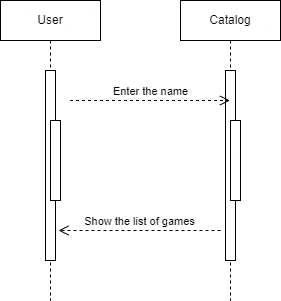

The diagram above was exported from draw.io. Its source (the exported page's mxGraphModel, read from the mxfile embedded in the PNG):
<mxGraphModel dx="1120" dy="500" grid="1" gridSize="10" guides="1" tooltips="1" connect="1" arrows="1" fold="1" page="1" pageScale="1" pageWidth="827" pageHeight="1169" math="0" shadow="0">
  <root>
    <mxCell id="0" />
    <mxCell id="1" parent="0" />
    <mxCell id="laK_L94V-hRjWS7aBPy--41" value="Catalog" style="shape=umlLifeline;perimeter=lifelinePerimeter;whiteSpace=wrap;html=1;container=0;dropTarget=0;collapsible=0;recursiveResize=0;outlineConnect=0;portConstraint=eastwest;newEdgeStyle={&quot;edgeStyle&quot;:&quot;elbowEdgeStyle&quot;,&quot;elbow&quot;:&quot;vertical&quot;,&quot;curved&quot;:0,&quot;rounded&quot;:0};" parent="1" vertex="1">
      <mxGeometry x="460" y="510" width="100" height="300" as="geometry" />
    </mxCell>
    <mxCell id="laK_L94V-hRjWS7aBPy--42" value="" style="html=1;points=[];perimeter=orthogonalPerimeter;outlineConnect=0;targetShapes=umlLifeline;portConstraint=eastwest;newEdgeStyle={&quot;edgeStyle&quot;:&quot;elbowEdgeStyle&quot;,&quot;elbow&quot;:&quot;vertical&quot;,&quot;curved&quot;:0,&quot;rounded&quot;:0};" parent="laK_L94V-hRjWS7aBPy--41" vertex="1">
      <mxGeometry x="45" y="70" width="10" height="190" as="geometry" />
    </mxCell>
    <mxCell id="laK_L94V-hRjWS7aBPy--44" value="" style="html=1;points=[];perimeter=orthogonalPerimeter;outlineConnect=0;targetShapes=umlLifeline;portConstraint=eastwest;newEdgeStyle={&quot;edgeStyle&quot;:&quot;elbowEdgeStyle&quot;,&quot;elbow&quot;:&quot;vertical&quot;,&quot;curved&quot;:0,&quot;rounded&quot;:0};" parent="laK_L94V-hRjWS7aBPy--41" vertex="1">
      <mxGeometry x="50" y="120" width="10" height="80" as="geometry" />
    </mxCell>
    <mxCell id="laK_L94V-hRjWS7aBPy--54" value="Show the list of games" style="html=1;verticalAlign=bottom;endArrow=open;dashed=1;endSize=8;curved=0;rounded=0;" parent="1" edge="1">
      <mxGeometry relative="1" as="geometry">
        <mxPoint x="500" y="740" as="sourcePoint" />
        <mxPoint x="338" y="740" as="targetPoint" />
      </mxGeometry>
    </mxCell>
    <mxCell id="laK_L94V-hRjWS7aBPy--56" value="Enter the name" style="html=1;verticalAlign=bottom;endArrow=open;dashed=1;endSize=8;curved=0;rounded=0;" parent="1" edge="1">
      <mxGeometry relative="1" as="geometry">
        <mxPoint x="349.5" y="610" as="sourcePoint" />
        <mxPoint x="509.5" y="610" as="targetPoint" />
        <mxPoint as="offset" />
      </mxGeometry>
    </mxCell>
    <mxCell id="laK_L94V-hRjWS7aBPy--60" value="User" style="shape=umlLifeline;perimeter=lifelinePerimeter;whiteSpace=wrap;html=1;container=0;dropTarget=0;collapsible=0;recursiveResize=0;outlineConnect=0;portConstraint=eastwest;newEdgeStyle={&quot;edgeStyle&quot;:&quot;elbowEdgeStyle&quot;,&quot;elbow&quot;:&quot;vertical&quot;,&quot;curved&quot;:0,&quot;rounded&quot;:0};" parent="1" vertex="1">
      <mxGeometry x="280" y="510" width="100" height="300" as="geometry" />
    </mxCell>
    <mxCell id="laK_L94V-hRjWS7aBPy--61" value="" style="html=1;points=[];perimeter=orthogonalPerimeter;outlineConnect=0;targetShapes=umlLifeline;portConstraint=eastwest;newEdgeStyle={&quot;edgeStyle&quot;:&quot;elbowEdgeStyle&quot;,&quot;elbow&quot;:&quot;vertical&quot;,&quot;curved&quot;:0,&quot;rounded&quot;:0};" parent="laK_L94V-hRjWS7aBPy--60" vertex="1">
      <mxGeometry x="45" y="70" width="10" height="190" as="geometry" />
    </mxCell>
    <mxCell id="laK_L94V-hRjWS7aBPy--62" value="" style="html=1;points=[];perimeter=orthogonalPerimeter;outlineConnect=0;targetShapes=umlLifeline;portConstraint=eastwest;newEdgeStyle={&quot;edgeStyle&quot;:&quot;elbowEdgeStyle&quot;,&quot;elbow&quot;:&quot;vertical&quot;,&quot;curved&quot;:0,&quot;rounded&quot;:0};" parent="laK_L94V-hRjWS7aBPy--60" vertex="1">
      <mxGeometry x="50" y="120" width="10" height="80" as="geometry" />
    </mxCell>
  </root>
</mxGraphModel>